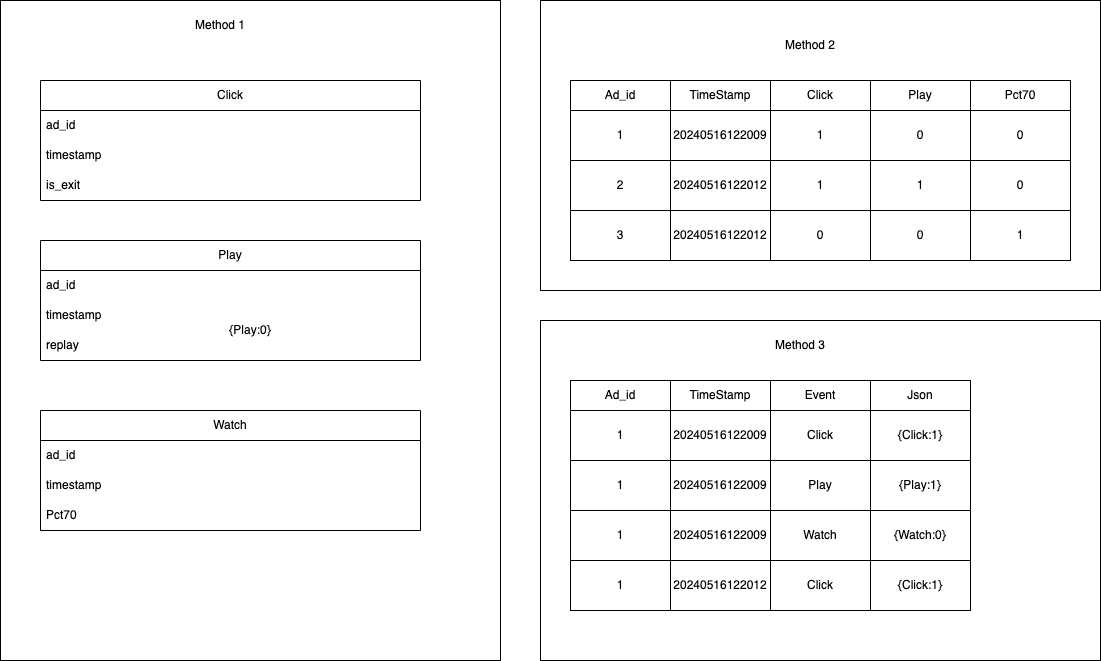

The diagram above was exported from draw.io. Its source (the exported page's mxGraphModel, read from the mxfile embedded in the PNG):
<mxGraphModel dx="2753" dy="1062" grid="1" gridSize="10" guides="1" tooltips="1" connect="1" arrows="1" fold="1" page="1" pageScale="1" pageWidth="850" pageHeight="1100" math="0" shadow="0">
  <root>
    <mxCell id="0" />
    <mxCell id="1" parent="0" />
    <mxCell id="IcyiHBsbH2EX6-Ps4Hit-74" value="" style="rounded=0;whiteSpace=wrap;html=1;" vertex="1" parent="1">
      <mxGeometry x="50" y="410" width="560" height="340" as="geometry" />
    </mxCell>
    <mxCell id="IcyiHBsbH2EX6-Ps4Hit-72" value="" style="rounded=0;whiteSpace=wrap;html=1;" vertex="1" parent="1">
      <mxGeometry x="50" y="90" width="560" height="290" as="geometry" />
    </mxCell>
    <mxCell id="IcyiHBsbH2EX6-Ps4Hit-58" value="{Play:0}" style="rounded=0;whiteSpace=wrap;html=1;" vertex="1" parent="1">
      <mxGeometry x="-490" y="90" width="500" height="660" as="geometry" />
    </mxCell>
    <mxCell id="IcyiHBsbH2EX6-Ps4Hit-1" value="Click" style="swimlane;fontStyle=0;childLayout=stackLayout;horizontal=1;startSize=30;horizontalStack=0;resizeParent=1;resizeParentMax=0;resizeLast=0;collapsible=1;marginBottom=0;whiteSpace=wrap;html=1;" vertex="1" parent="1">
      <mxGeometry x="-450" y="170" width="380" height="120" as="geometry" />
    </mxCell>
    <mxCell id="IcyiHBsbH2EX6-Ps4Hit-2" value="ad_id" style="text;strokeColor=none;fillColor=none;align=left;verticalAlign=middle;spacingLeft=4;spacingRight=4;overflow=hidden;points=[[0,0.5],[1,0.5]];portConstraint=eastwest;rotatable=0;whiteSpace=wrap;html=1;" vertex="1" parent="IcyiHBsbH2EX6-Ps4Hit-1">
      <mxGeometry y="30" width="380" height="30" as="geometry" />
    </mxCell>
    <mxCell id="IcyiHBsbH2EX6-Ps4Hit-3" value="timestamp" style="text;strokeColor=none;fillColor=none;align=left;verticalAlign=middle;spacingLeft=4;spacingRight=4;overflow=hidden;points=[[0,0.5],[1,0.5]];portConstraint=eastwest;rotatable=0;whiteSpace=wrap;html=1;" vertex="1" parent="IcyiHBsbH2EX6-Ps4Hit-1">
      <mxGeometry y="60" width="380" height="30" as="geometry" />
    </mxCell>
    <mxCell id="IcyiHBsbH2EX6-Ps4Hit-4" value="is_exit" style="text;strokeColor=none;fillColor=none;align=left;verticalAlign=middle;spacingLeft=4;spacingRight=4;overflow=hidden;points=[[0,0.5],[1,0.5]];portConstraint=eastwest;rotatable=0;whiteSpace=wrap;html=1;" vertex="1" parent="IcyiHBsbH2EX6-Ps4Hit-1">
      <mxGeometry y="90" width="380" height="30" as="geometry" />
    </mxCell>
    <mxCell id="IcyiHBsbH2EX6-Ps4Hit-5" value="Play" style="swimlane;fontStyle=0;childLayout=stackLayout;horizontal=1;startSize=30;horizontalStack=0;resizeParent=1;resizeParentMax=0;resizeLast=0;collapsible=1;marginBottom=0;whiteSpace=wrap;html=1;" vertex="1" parent="1">
      <mxGeometry x="-450" y="330" width="380" height="120" as="geometry" />
    </mxCell>
    <mxCell id="IcyiHBsbH2EX6-Ps4Hit-6" value="ad_id" style="text;strokeColor=none;fillColor=none;align=left;verticalAlign=middle;spacingLeft=4;spacingRight=4;overflow=hidden;points=[[0,0.5],[1,0.5]];portConstraint=eastwest;rotatable=0;whiteSpace=wrap;html=1;" vertex="1" parent="IcyiHBsbH2EX6-Ps4Hit-5">
      <mxGeometry y="30" width="380" height="30" as="geometry" />
    </mxCell>
    <mxCell id="IcyiHBsbH2EX6-Ps4Hit-7" value="timestamp" style="text;strokeColor=none;fillColor=none;align=left;verticalAlign=middle;spacingLeft=4;spacingRight=4;overflow=hidden;points=[[0,0.5],[1,0.5]];portConstraint=eastwest;rotatable=0;whiteSpace=wrap;html=1;" vertex="1" parent="IcyiHBsbH2EX6-Ps4Hit-5">
      <mxGeometry y="60" width="380" height="30" as="geometry" />
    </mxCell>
    <mxCell id="IcyiHBsbH2EX6-Ps4Hit-8" value="replay" style="text;strokeColor=none;fillColor=none;align=left;verticalAlign=middle;spacingLeft=4;spacingRight=4;overflow=hidden;points=[[0,0.5],[1,0.5]];portConstraint=eastwest;rotatable=0;whiteSpace=wrap;html=1;" vertex="1" parent="IcyiHBsbH2EX6-Ps4Hit-5">
      <mxGeometry y="90" width="380" height="30" as="geometry" />
    </mxCell>
    <mxCell id="IcyiHBsbH2EX6-Ps4Hit-9" value="Watch" style="swimlane;fontStyle=0;childLayout=stackLayout;horizontal=1;startSize=30;horizontalStack=0;resizeParent=1;resizeParentMax=0;resizeLast=0;collapsible=1;marginBottom=0;whiteSpace=wrap;html=1;" vertex="1" parent="1">
      <mxGeometry x="-450" y="500" width="380" height="120" as="geometry" />
    </mxCell>
    <mxCell id="IcyiHBsbH2EX6-Ps4Hit-10" value="ad_id" style="text;strokeColor=none;fillColor=none;align=left;verticalAlign=middle;spacingLeft=4;spacingRight=4;overflow=hidden;points=[[0,0.5],[1,0.5]];portConstraint=eastwest;rotatable=0;whiteSpace=wrap;html=1;" vertex="1" parent="IcyiHBsbH2EX6-Ps4Hit-9">
      <mxGeometry y="30" width="380" height="30" as="geometry" />
    </mxCell>
    <mxCell id="IcyiHBsbH2EX6-Ps4Hit-11" value="timestamp" style="text;strokeColor=none;fillColor=none;align=left;verticalAlign=middle;spacingLeft=4;spacingRight=4;overflow=hidden;points=[[0,0.5],[1,0.5]];portConstraint=eastwest;rotatable=0;whiteSpace=wrap;html=1;" vertex="1" parent="IcyiHBsbH2EX6-Ps4Hit-9">
      <mxGeometry y="60" width="380" height="30" as="geometry" />
    </mxCell>
    <mxCell id="IcyiHBsbH2EX6-Ps4Hit-12" value="Pct70" style="text;strokeColor=none;fillColor=none;align=left;verticalAlign=middle;spacingLeft=4;spacingRight=4;overflow=hidden;points=[[0,0.5],[1,0.5]];portConstraint=eastwest;rotatable=0;whiteSpace=wrap;html=1;" vertex="1" parent="IcyiHBsbH2EX6-Ps4Hit-9">
      <mxGeometry y="90" width="380" height="30" as="geometry" />
    </mxCell>
    <mxCell id="IcyiHBsbH2EX6-Ps4Hit-18" value="Ad_id" style="rounded=0;whiteSpace=wrap;html=1;" vertex="1" parent="1">
      <mxGeometry x="80" y="170" width="100" height="30" as="geometry" />
    </mxCell>
    <mxCell id="IcyiHBsbH2EX6-Ps4Hit-20" value="1" style="rounded=0;whiteSpace=wrap;html=1;" vertex="1" parent="1">
      <mxGeometry x="80" y="200" width="100" height="50" as="geometry" />
    </mxCell>
    <mxCell id="IcyiHBsbH2EX6-Ps4Hit-21" value="20240516122009" style="rounded=0;whiteSpace=wrap;html=1;" vertex="1" parent="1">
      <mxGeometry x="180" y="200" width="100" height="50" as="geometry" />
    </mxCell>
    <mxCell id="IcyiHBsbH2EX6-Ps4Hit-23" value="0" style="rounded=0;whiteSpace=wrap;html=1;" vertex="1" parent="1">
      <mxGeometry x="380" y="200" width="100" height="50" as="geometry" />
    </mxCell>
    <mxCell id="IcyiHBsbH2EX6-Ps4Hit-24" value="0" style="rounded=0;whiteSpace=wrap;html=1;" vertex="1" parent="1">
      <mxGeometry x="480" y="200" width="100" height="50" as="geometry" />
    </mxCell>
    <mxCell id="IcyiHBsbH2EX6-Ps4Hit-26" value="TimeStamp" style="rounded=0;whiteSpace=wrap;html=1;" vertex="1" parent="1">
      <mxGeometry x="180" y="170" width="100" height="30" as="geometry" />
    </mxCell>
    <mxCell id="IcyiHBsbH2EX6-Ps4Hit-27" value="Click" style="rounded=0;whiteSpace=wrap;html=1;" vertex="1" parent="1">
      <mxGeometry x="280" y="170" width="100" height="30" as="geometry" />
    </mxCell>
    <mxCell id="IcyiHBsbH2EX6-Ps4Hit-28" value="Play" style="rounded=0;whiteSpace=wrap;html=1;" vertex="1" parent="1">
      <mxGeometry x="380" y="170" width="100" height="30" as="geometry" />
    </mxCell>
    <mxCell id="IcyiHBsbH2EX6-Ps4Hit-29" value="Pct70" style="rounded=0;whiteSpace=wrap;html=1;" vertex="1" parent="1">
      <mxGeometry x="480" y="170" width="100" height="30" as="geometry" />
    </mxCell>
    <mxCell id="IcyiHBsbH2EX6-Ps4Hit-31" value="1" style="rounded=0;whiteSpace=wrap;html=1;" vertex="1" parent="1">
      <mxGeometry x="280" y="200" width="100" height="50" as="geometry" />
    </mxCell>
    <mxCell id="IcyiHBsbH2EX6-Ps4Hit-32" value="2" style="rounded=0;whiteSpace=wrap;html=1;" vertex="1" parent="1">
      <mxGeometry x="80" y="250" width="100" height="50" as="geometry" />
    </mxCell>
    <mxCell id="IcyiHBsbH2EX6-Ps4Hit-33" value="20240516122012" style="rounded=0;whiteSpace=wrap;html=1;" vertex="1" parent="1">
      <mxGeometry x="180" y="250" width="100" height="50" as="geometry" />
    </mxCell>
    <mxCell id="IcyiHBsbH2EX6-Ps4Hit-34" value="1" style="rounded=0;whiteSpace=wrap;html=1;" vertex="1" parent="1">
      <mxGeometry x="380" y="250" width="100" height="50" as="geometry" />
    </mxCell>
    <mxCell id="IcyiHBsbH2EX6-Ps4Hit-35" value="0" style="rounded=0;whiteSpace=wrap;html=1;" vertex="1" parent="1">
      <mxGeometry x="480" y="250" width="100" height="50" as="geometry" />
    </mxCell>
    <mxCell id="IcyiHBsbH2EX6-Ps4Hit-37" value="1" style="rounded=0;whiteSpace=wrap;html=1;" vertex="1" parent="1">
      <mxGeometry x="280" y="250" width="100" height="50" as="geometry" />
    </mxCell>
    <mxCell id="IcyiHBsbH2EX6-Ps4Hit-38" value="3" style="rounded=0;whiteSpace=wrap;html=1;" vertex="1" parent="1">
      <mxGeometry x="80" y="300" width="100" height="50" as="geometry" />
    </mxCell>
    <mxCell id="IcyiHBsbH2EX6-Ps4Hit-39" value="20240516122012" style="rounded=0;whiteSpace=wrap;html=1;" vertex="1" parent="1">
      <mxGeometry x="180" y="300" width="100" height="50" as="geometry" />
    </mxCell>
    <mxCell id="IcyiHBsbH2EX6-Ps4Hit-40" value="0" style="rounded=0;whiteSpace=wrap;html=1;" vertex="1" parent="1">
      <mxGeometry x="380" y="300" width="100" height="50" as="geometry" />
    </mxCell>
    <mxCell id="IcyiHBsbH2EX6-Ps4Hit-41" value="1" style="rounded=0;whiteSpace=wrap;html=1;" vertex="1" parent="1">
      <mxGeometry x="480" y="300" width="100" height="50" as="geometry" />
    </mxCell>
    <mxCell id="IcyiHBsbH2EX6-Ps4Hit-43" value="0" style="rounded=0;whiteSpace=wrap;html=1;" vertex="1" parent="1">
      <mxGeometry x="280" y="300" width="100" height="50" as="geometry" />
    </mxCell>
    <mxCell id="IcyiHBsbH2EX6-Ps4Hit-44" value="Ad_id" style="rounded=0;whiteSpace=wrap;html=1;" vertex="1" parent="1">
      <mxGeometry x="80" y="470" width="100" height="30" as="geometry" />
    </mxCell>
    <mxCell id="IcyiHBsbH2EX6-Ps4Hit-45" value="1" style="rounded=0;whiteSpace=wrap;html=1;" vertex="1" parent="1">
      <mxGeometry x="80" y="500" width="100" height="50" as="geometry" />
    </mxCell>
    <mxCell id="IcyiHBsbH2EX6-Ps4Hit-46" value="20240516122009" style="rounded=0;whiteSpace=wrap;html=1;" vertex="1" parent="1">
      <mxGeometry x="180" y="500" width="100" height="50" as="geometry" />
    </mxCell>
    <mxCell id="IcyiHBsbH2EX6-Ps4Hit-47" value="{Click:1}" style="rounded=0;whiteSpace=wrap;html=1;" vertex="1" parent="1">
      <mxGeometry x="380" y="500" width="100" height="50" as="geometry" />
    </mxCell>
    <mxCell id="IcyiHBsbH2EX6-Ps4Hit-50" value="TimeStamp" style="rounded=0;whiteSpace=wrap;html=1;" vertex="1" parent="1">
      <mxGeometry x="180" y="470" width="100" height="30" as="geometry" />
    </mxCell>
    <mxCell id="IcyiHBsbH2EX6-Ps4Hit-51" value="Event" style="rounded=0;whiteSpace=wrap;html=1;" vertex="1" parent="1">
      <mxGeometry x="280" y="470" width="100" height="30" as="geometry" />
    </mxCell>
    <mxCell id="IcyiHBsbH2EX6-Ps4Hit-52" value="Json" style="rounded=0;whiteSpace=wrap;html=1;" vertex="1" parent="1">
      <mxGeometry x="380" y="470" width="100" height="30" as="geometry" />
    </mxCell>
    <mxCell id="IcyiHBsbH2EX6-Ps4Hit-55" value="Click" style="rounded=0;whiteSpace=wrap;html=1;" vertex="1" parent="1">
      <mxGeometry x="280" y="500" width="100" height="50" as="geometry" />
    </mxCell>
    <mxCell id="IcyiHBsbH2EX6-Ps4Hit-56" value="1" style="rounded=0;whiteSpace=wrap;html=1;" vertex="1" parent="1">
      <mxGeometry x="80" y="550" width="100" height="50" as="geometry" />
    </mxCell>
    <mxCell id="IcyiHBsbH2EX6-Ps4Hit-57" value="20240516122009" style="rounded=0;whiteSpace=wrap;html=1;" vertex="1" parent="1">
      <mxGeometry x="180" y="550" width="100" height="50" as="geometry" />
    </mxCell>
    <mxCell id="IcyiHBsbH2EX6-Ps4Hit-59" value="Play" style="rounded=0;whiteSpace=wrap;html=1;" vertex="1" parent="1">
      <mxGeometry x="280" y="550" width="100" height="50" as="geometry" />
    </mxCell>
    <mxCell id="IcyiHBsbH2EX6-Ps4Hit-60" value="1" style="rounded=0;whiteSpace=wrap;html=1;" vertex="1" parent="1">
      <mxGeometry x="80" y="600" width="100" height="50" as="geometry" />
    </mxCell>
    <mxCell id="IcyiHBsbH2EX6-Ps4Hit-61" value="20240516122009" style="rounded=0;whiteSpace=wrap;html=1;" vertex="1" parent="1">
      <mxGeometry x="180" y="600" width="100" height="50" as="geometry" />
    </mxCell>
    <mxCell id="IcyiHBsbH2EX6-Ps4Hit-62" value="{Watch:0}" style="rounded=0;whiteSpace=wrap;html=1;" vertex="1" parent="1">
      <mxGeometry x="380" y="600" width="100" height="50" as="geometry" />
    </mxCell>
    <mxCell id="IcyiHBsbH2EX6-Ps4Hit-63" value="Watch" style="rounded=0;whiteSpace=wrap;html=1;" vertex="1" parent="1">
      <mxGeometry x="280" y="600" width="100" height="50" as="geometry" />
    </mxCell>
    <mxCell id="IcyiHBsbH2EX6-Ps4Hit-64" value="1" style="rounded=0;whiteSpace=wrap;html=1;" vertex="1" parent="1">
      <mxGeometry x="80" y="650" width="100" height="50" as="geometry" />
    </mxCell>
    <mxCell id="IcyiHBsbH2EX6-Ps4Hit-65" value="20240516122012" style="rounded=0;whiteSpace=wrap;html=1;" vertex="1" parent="1">
      <mxGeometry x="180" y="650" width="100" height="50" as="geometry" />
    </mxCell>
    <mxCell id="IcyiHBsbH2EX6-Ps4Hit-66" value="{Click:1}" style="rounded=0;whiteSpace=wrap;html=1;" vertex="1" parent="1">
      <mxGeometry x="380" y="650" width="100" height="50" as="geometry" />
    </mxCell>
    <mxCell id="IcyiHBsbH2EX6-Ps4Hit-67" value="Click" style="rounded=0;whiteSpace=wrap;html=1;" vertex="1" parent="1">
      <mxGeometry x="280" y="650" width="100" height="50" as="geometry" />
    </mxCell>
    <mxCell id="IcyiHBsbH2EX6-Ps4Hit-70" value="Method 1" style="text;html=1;strokeColor=none;fillColor=none;align=center;verticalAlign=middle;whiteSpace=wrap;rounded=0;" vertex="1" parent="1">
      <mxGeometry x="-300" y="100" width="60" height="30" as="geometry" />
    </mxCell>
    <mxCell id="IcyiHBsbH2EX6-Ps4Hit-71" value="{Play:1}" style="rounded=0;whiteSpace=wrap;html=1;" vertex="1" parent="1">
      <mxGeometry x="380" y="550" width="100" height="50" as="geometry" />
    </mxCell>
    <mxCell id="IcyiHBsbH2EX6-Ps4Hit-73" value="Method 2" style="text;html=1;strokeColor=none;fillColor=none;align=center;verticalAlign=middle;whiteSpace=wrap;rounded=0;" vertex="1" parent="1">
      <mxGeometry x="290" y="120" width="60" height="30" as="geometry" />
    </mxCell>
    <mxCell id="IcyiHBsbH2EX6-Ps4Hit-75" value="Method 3" style="text;html=1;strokeColor=none;fillColor=none;align=center;verticalAlign=middle;whiteSpace=wrap;rounded=0;" vertex="1" parent="1">
      <mxGeometry x="280" y="420" width="60" height="30" as="geometry" />
    </mxCell>
  </root>
</mxGraphModel>